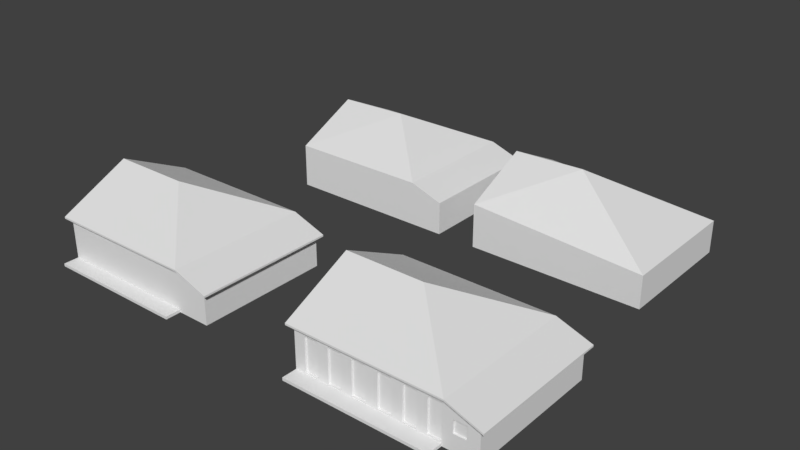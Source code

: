 # Source: casa_50.blend  (saved by Blender 2.79.0; exported with 4.5.12 LTS)
import bpy
from mathutils import Matrix  # noqa: F401  (used for matrix-valued properties, if any)

bpy.ops.wm.read_factory_settings(use_empty=True)
scene = bpy.context.scene
scene.name = 'Scene'

# ---- collections
col_collection_1 = bpy.data.collections.new('Collection 1'); scene.collection.children.link(col_collection_1)

# ---- materials (node trees are filled in below, after node groups)
mat_material = bpy.data.materials.new('Material')
mat_material.alpha_threshold = 0.0
mat_material.use_transparent_shadow = False
mat_material.roughness = 0.5
mat_material.line_color = (0.0, 0.0, 0.0, 1.0)

# ---- material node trees

# ---- world
world_world = bpy.data.worlds.new('World'); scene.world = world_world
world_world.color = (0.05088, 0.05088, 0.05088)
world_world.use_sun_shadow = False
world_world.sun_shadow_jitter_overblur = 0.0
world_world.cycles.sampling_method = 'MANUAL'

# ---- meshes
me_cube_001 = bpy.data.meshes.new('Cube.001')
me_cube_001.from_pydata([(4.305, 3.994, 1.509), (4.305, -3.994, 1.509), (-4.305, -3.994, 1.509), (-4.305, 3.994, 1.509), (6.307, 3.994, 0.8184), (6.307, -3.994, 0.8184), (4.547, 4.239, 1.502), (4.547, -4.239, 1.502), (-4.641, 4.239, 1.502), (-4.641, -4.239, 1.502), (6.621, 4.239, 0.769), (6.621, -4.239, 0.769), (0.08474, -2.146e-06, 3.532), (-4.641, -3.932e-05, 3.539), (4.547, 4.239, 1.393), (-4.305, 0.00924, 3.416), (-4.641, 4.239, 1.393), (4.547, -4.239, 1.393), (-4.641, -4.239, 1.393), (6.621, 4.239, 0.6594), (6.621, -4.239, 0.6594), (-4.641, 0.009766, 3.416)], [], [(14, 16, 8, 6), (12, 13, 9, 7), (5, 4, 19, 20), (15, 2, 18, 21), (3, 15, 21, 16), (2, 1, 17, 18), (6, 8, 13, 12), (12, 7, 6), (7, 11, 10, 6), (19, 14, 6, 10), (20, 19, 10, 11), (18, 17, 7, 9), (17, 20, 11, 7), (16, 21, 13, 8), (21, 18, 9, 13), (1, 5, 20, 17), (4, 0, 14, 19), (0, 3, 16, 14)])
me_cube_001.materials.append(mat_material)
me_cube_001.use_remesh_preserve_volume = False
me_cube_001.use_remesh_preserve_attributes = False
me_cube_001.use_mirror_vertex_groups = False
me_cube_001.update()
me_cube_000 = bpy.data.meshes.new('Cube.000')
me_cube_000.from_pydata([(-4.305, -3.994, 1.509), (-4.305, 3.994, 1.509), (-4.305, 0.00924, 3.416), (4.305, 3.994, -1.165), (4.305, -3.994, -1.0), (-4.305, -3.994, -1.0), (-4.305, 3.994, -1.165), (4.305, 3.994, 1.509), (4.305, -3.994, 1.509), (6.307, 3.994, -1.165), (6.307, -3.994, -1.165), (6.307, 3.994, 0.8184), (6.307, -3.994, 0.8184), (3.228, -3.994, -1.0), (4.878, -3.994, -0.2126), (1.794, -3.994, -1.0), (5.624, -3.994, -0.2126), (0.3587, -3.994, -1.0), (5.624, -3.994, 0.508), (-1.076, -3.994, -1.0), (3.505, -3.994, 1.083), (-2.526, -3.994, -1.0), (3.505, -3.994, -0.9148), (1.518, -3.994, 1.083), (3.228, -3.994, 1.509), (1.794, -3.994, 1.509), (0.3587, -3.994, 1.509), (4.305, -3.994, -0.9148), (-1.076, -3.994, 1.509), (4.305, -3.994, 1.083), (-2.511, -3.994, 1.509), (2.952, -3.994, 1.083), (2.152, -3.994, 1.083), (2.152, -3.994, -0.9148), (2.952, -3.994, -0.9148), (1.518, -3.994, -0.9148), (0.7174, -3.994, -0.9148), (-1.222e-06, -3.994, -0.9148), (-0.8001, -3.994, -0.9148), (-1.435, -3.994, -0.9148), (-2.235, -3.994, -0.9148), (-2.87, -3.994, -0.9148), (-3.67, -3.994, -0.9148), (0.7174, -3.994, 1.083), (-1.594e-06, -3.994, 1.083), (-0.8001, -3.994, 1.083), (-1.435, -3.994, 1.083), (-2.235, -3.994, 1.083), (-2.87, -3.994, 1.083), (-3.67, -3.994, 1.083), (4.878, -3.994, 0.508), (4.305, -4.913, -1.0), (-4.305, -4.913, -1.0), (1.076, -4.913, -1.0), (-1.801, -4.913, -1.0), (4.305, -3.994, -1.165), (-4.305, -3.994, -1.165), (4.305, -4.913, -1.165), (-4.305, -4.913, -1.165), (1.076, -4.913, -1.165), (-1.801, -4.913, -1.165)], [], [(0, 2, 1), (29, 8, 24, 20), (41, 42, 5, 21), (5, 0, 1, 6), (7, 3, 6, 1), (9, 11, 12, 10), (27, 4, 10), (3, 7, 11, 9), (20, 24, 31), (31, 24, 25, 32), (32, 25, 23), (23, 25, 26, 43), (43, 26, 44), (44, 26, 28, 45), (45, 28, 46), (46, 28, 30, 47), (47, 30, 48), (48, 30, 0, 49), (10, 12, 18, 16), (19, 39, 40, 21), (19, 38, 39), (17, 37, 38, 19), (17, 36, 37), (15, 35, 36, 17), (15, 33, 35), (13, 34, 33, 15), (13, 22, 34), (29, 27, 14, 50), (40, 41, 21), (4, 27, 22, 13), (12, 29, 50, 18), (8, 29, 12), (40, 47, 48, 41), (38, 45, 46, 39), (36, 43, 44, 37), (33, 32, 23, 35), (22, 20, 31, 34), (42, 49, 0, 5), (27, 10, 16, 14), (50, 14, 16, 18), (41, 48, 49, 42), (39, 46, 47, 40), (37, 44, 45, 38), (35, 23, 43, 36), (34, 31, 32, 33), (27, 29, 20, 22), (4, 13, 51), (21, 5, 52, 54), (17, 19, 54, 53), (15, 17, 53), (19, 21, 54), (13, 15, 53, 51), (4, 55, 10), (4, 51, 57, 55), (5, 6, 56), (52, 5, 56, 58), (53, 54, 60, 59), (54, 52, 58, 60), (51, 53, 59, 57)])
_uv = me_cube_000.uv_layers.new(name='UVMap')
_uv.uv.foreach_set('vector', [0.9998, 0.289, 0.4987, 0.4928, 7.576e-05, 0.2887, 0.9718, 0.3821, 0.9718, 0.4614, 0.7716, 0.4614, 0.823, 0.3821, 0.6442, 0.8578, 0.5121, 0.8577, 0.4073, 0.8436, 0.701, 0.8438, 0.9999, 0.02057, 0.9998, 0.289, 7.576e-05, 0.2887, 0.000191, 0.002681, 5.573e-05, 0.3106, 5.597e-05, 5.597e-05, 0.9999, 5.567e-05, 0.9999, 0.3106, 1.0, 4.982e-05, 0.9999, 0.2482, 4.982e-05, 0.2482, 5.011e-05, 4.982e-05, 0.6448, 0.06561, 0.6448, 0.05092, 0.9901, 0.02255, 0.4032, 0.02102, 0.4032, 0.4915, 0.05081, 0.3699, 0.05081, 0.02102, 0.823, 0.3821, 0.7716, 0.4614, 0.7201, 0.3821, 0.7201, 0.3821, 0.7716, 0.4614, 0.5045, 0.4614, 0.5713, 0.3821, 0.5713, 0.3821, 0.5045, 0.4614, 0.4532, 0.3821, 0.4532, 0.3821, 0.5045, 0.4614, 0.2375, 0.4614, 0.3042, 0.3821, 0.3042, 0.3821, 0.2375, 0.4614, 0.1707, 0.3821, 0.8426, 0.4025, 0.9113, 0.4841, 0.6363, 0.4841, 0.6892, 0.4025, 0.6892, 0.4025, 0.6363, 0.4841, 0.5675, 0.4025, 0.5675, 0.4025, 0.6363, 0.4841, 0.3612, 0.4841, 0.4141, 0.4025, 0.4141, 0.4025, 0.3612, 0.4841, 0.2924, 0.4025, 0.2924, 0.4025, 0.3612, 0.4841, 0.01739, 0.4841, 0.139, 0.4025, 0.9901, 0.02255, 0.9901, 0.3645, 0.8724, 0.3109, 0.8724, 0.1867, 0.9405, 0.8439, 0.8812, 0.858, 0.749, 0.8579, 0.701, 0.8438, 0.9405, 0.8439, 0.986, 0.858, 0.8812, 0.858, 0.7656, 0.8989, 0.7093, 0.9122, 0.5839, 0.9122, 0.5407, 0.8989, 0.7656, 0.8989, 0.8218, 0.9122, 0.7093, 0.9122, 0.9904, 0.8989, 0.9472, 0.9122, 0.8218, 0.9122, 0.7656, 0.8989, 0.7352, 0.7527, 0.7929, 0.7664, 0.6907, 0.7664, 0.7953, 0.6893, 0.7456, 0.7046, 0.6018, 0.7046, 0.5373, 0.6893, 0.7953, 0.6893, 0.8451, 0.7046, 0.7456, 0.7046, 0.6448, 0.4101, 0.6448, 0.06561, 0.7438, 0.1867, 0.7438, 0.3109, 0.749, 0.8579, 0.6442, 0.8578, 0.701, 0.8438, 0.9889, 0.6893, 0.9889, 0.7046, 0.8451, 0.7046, 0.7953, 0.6893, 0.9901, 0.3645, 0.6448, 0.4101, 0.7438, 0.3109, 0.8724, 0.3109, 0.6448, 0.4836, 0.6448, 0.4101, 0.9901, 0.3645, 0.4141, 0.01944, 0.4141, 0.4025, 0.2924, 0.4025, 0.2924, 0.01944, 0.6892, 0.01944, 0.6892, 0.4025, 0.5675, 0.4025, 0.5675, 0.01944, 0.3042, 0.01021, 0.3042, 0.3821, 0.1707, 0.3821, 0.1707, 0.01021, 0.5713, 0.01021, 0.5713, 0.3821, 0.4532, 0.3821, 0.4532, 0.01021, 0.823, 0.01021, 0.823, 0.3821, 0.7201, 0.3821, 0.7201, 0.01021, 0.139, 0.01944, 0.139, 0.4025, 0.01739, 0.4841, 0.01739, 0.003111, 0.6448, 0.06561, 0.9901, 0.02255, 0.8724, 0.1867, 0.7438, 0.1867, 0.1999, 0.9877, 0.1999, 0.7529, 0.3832, 0.7529, 0.3832, 0.9877, 0.1927, 0.5037, 0.1927, 0.9973, 0.003764, 0.9973, 0.003764, 0.5037, 0.1927, 0.5037, 0.1927, 0.9973, 0.003708, 0.9973, 0.003709, 0.5037, 0.1927, 0.5037, 0.1927, 0.9973, 0.003785, 0.9973, 0.003785, 0.5037, 0.1927, 0.5037, 0.1927, 0.9973, 0.003721, 0.9973, 0.003721, 0.5037, 0.1927, 0.5037, 0.1927, 0.9973, 0.003893, 0.9973, 0.003893, 0.5037, 0.1927, 0.5037, 0.1927, 0.9973, 0.003893, 0.9973, 0.003895, 0.5037, 0.9889, 0.6893, 0.7953, 0.6893, 0.9889, 0.5242, 0.701, 0.8438, 0.4073, 0.8436, 0.4074, 0.692, 0.8208, 0.6922, 0.7656, 0.8989, 0.5407, 0.8989, 0.427, 0.755, 0.878, 0.755, 0.9904, 0.8989, 0.7656, 0.8989, 0.878, 0.755, 0.9405, 0.8439, 0.701, 0.8438, 0.8208, 0.6922, 0.7953, 0.6893, 0.5373, 0.6893, 0.4083, 0.5242, 0.9889, 0.5242, 0.6448, 0.05092, 0.6448, 0.02255, 0.9901, 0.02255, 0.9927, 0.8363, 0.8624, 0.8363, 0.8624, 0.8129, 0.9927, 0.8129, 0.9999, 0.02057, 0.000191, 0.002681, 0.9999, 0.002976, 0.5169, 0.8112, 0.437, 0.8112, 0.437, 0.7969, 0.5169, 0.7969, 0.9848, 0.8112, 0.7346, 0.8112, 0.7346, 0.7969, 0.9848, 0.7969, 0.7346, 0.8112, 0.5169, 0.8112, 0.5169, 0.7969, 0.7346, 0.7969, 0.8624, 0.8363, 0.4042, 0.8363, 0.4042, 0.8129, 0.8624, 0.8129])
me_cube_000.materials.append(mat_material)
me_cube_000.use_remesh_preserve_volume = False
me_cube_000.use_remesh_preserve_attributes = False
me_cube_000.use_mirror_vertex_groups = False
me_cube_000.update()
me_cube_012 = bpy.data.meshes.new('Cube.012')
me_cube_012.from_pydata([(6.307, 3.994, 0.8184), (6.307, -3.994, 0.8184), (-4.305, -3.994, 1.509), (-4.305, 3.994, 1.509), (0.08474, -2.146e-06, 3.532), (-4.305, 0.00924, 3.416)], [], [(4, 5, 2, 1), (0, 3, 5, 4), (4, 1, 0)])
me_cube_012.materials.append(mat_material)
me_cube_012.use_remesh_preserve_volume = False
me_cube_012.use_remesh_preserve_attributes = False
me_cube_012.use_mirror_vertex_groups = False
me_cube_012.update()
me_cube_011 = bpy.data.meshes.new('Cube.011')
me_cube_011.from_pydata([(-4.305, -3.994, 1.509), (-4.305, 3.994, 1.509), (-4.305, 0.00924, 3.416), (6.307, 3.994, -1.165), (6.307, -3.994, -1.165), (-4.305, -3.994, -1.165), (-4.305, 3.994, -1.165), (6.307, 3.994, 0.8184), (6.307, -3.994, 0.8184)], [], [(0, 2, 1), (5, 0, 1, 6), (7, 3, 6, 1), (3, 7, 8, 4), (4, 8, 0, 5)])
_uv = me_cube_011.uv_layers.new(name='UVMap')
_uv.uv.foreach_set('vector', [0.9998, 0.289, 0.4987, 0.4928, 7.576e-05, 0.2887, 0.9999, 0.02057, 0.9998, 0.289, 7.576e-05, 0.2887, 0.000191, 0.002681, 5.573e-05, 0.3106, 5.597e-05, 5.597e-05, 0.9999, 5.567e-05, 0.9999, 0.3106, 1.0, 4.982e-05, 0.9999, 0.2482, 4.982e-05, 0.2482, 5.011e-05, 4.982e-05, 0.9999, 5.019e-05, 0.9999, 0.1869, 5.024e-05, 0.252, 5.019e-05, 5.111e-05])
me_cube_011.materials.append(mat_material)
me_cube_011.use_remesh_preserve_volume = False
me_cube_011.use_remesh_preserve_attributes = False
me_cube_011.use_mirror_vertex_groups = False
me_cube_011.update()
me_cube_010 = bpy.data.meshes.new('Cube.010')
me_cube_010.from_pydata([(-4.305, -3.994, 1.509), (-4.305, 3.994, 1.509), (-4.305, 0.00924, 3.416), (4.305, 3.994, -1.165), (4.305, -3.994, -1.165), (-4.305, -3.994, -1.165), (-4.305, 3.994, -1.165), (4.305, 3.994, 1.509), (4.305, -3.994, 1.509), (6.307, 3.994, -1.165), (6.307, -3.994, -1.165), (6.307, 3.994, 0.8184), (6.307, -3.994, 0.8184)], [], [(0, 2, 1), (5, 0, 1, 6), (7, 3, 6, 1), (9, 11, 12, 10), (3, 7, 11, 9), (8, 4, 10, 12), (4, 8, 0, 5)])
_uv = me_cube_010.uv_layers.new(name='UVMap')
_uv.uv.foreach_set('vector', [0.1601, 0.7528, 0.0, 0.3755, 0.1601, 1.797e-07, 0.3846, 0.7528, 0.1601, 0.7528, 0.1601, 1.797e-07, 0.3846, 0.0, 0.6091, 0.1887, 0.8335, 0.1887, 0.8335, 1.0, 0.6091, 1.0, 1.0, 0.7528, 0.8335, 0.7528, 0.8335, 0.0, 1.0, 2.247e-07, 0.8335, 0.1887, 0.6091, 0.1887, 0.6671, 0.0, 0.8335, 1.797e-07, 0.8111, 0.9999, 0.8111, 9.997e-05, 0.9998, 0.0001001, 0.9998, 0.7415, 0.8111, 9.997e-05, 0.8111, 0.9999, 9.997e-05, 0.9999, 0.0001001, 0.0001003])
me_cube_010.materials.append(mat_material)
me_cube_010.use_remesh_preserve_volume = False
me_cube_010.use_remesh_preserve_attributes = False
me_cube_010.use_mirror_vertex_groups = False
me_cube_010.update()
me_cube_009 = bpy.data.meshes.new('Cube.009')
me_cube_009.from_pydata([(4.305, 3.994, 1.509), (4.305, -3.994, 1.509), (-4.305, -3.994, 1.509), (-4.305, 3.994, 1.509), (6.307, 3.994, 0.8184), (6.307, -3.994, 0.8184), (0.08474, -2.146e-06, 3.532), (-4.305, 0.00924, 3.416)], [], [(6, 7, 2, 1), (0, 3, 7, 6), (6, 1, 0), (1, 5, 4, 0)])
me_cube_009.materials.append(mat_material)
me_cube_009.use_remesh_preserve_volume = False
me_cube_009.use_remesh_preserve_attributes = False
me_cube_009.use_mirror_vertex_groups = False
me_cube_009.update()
me_cube_006 = bpy.data.meshes.new('Cube.006')
me_cube_006.from_pydata([(-4.305, -3.994, 1.509), (-4.305, 3.994, 1.509), (-4.305, 0.00924, 3.416), (4.305, 3.994, -1.165), (4.305, -3.994, -1.0), (-4.305, -3.994, -1.0), (-4.305, 3.994, -1.165), (4.305, 3.994, 1.509), (4.305, -3.994, 1.509), (6.307, 3.994, -1.165), (6.307, -3.994, -1.165), (6.307, 3.994, 0.8184), (6.307, -3.994, 0.8184), (3.228, -3.994, -1.0), (4.878, -3.994, -0.2126), (1.794, -3.994, -1.0), (5.624, -3.994, -0.2126), (0.3587, -3.994, -1.0), (5.624, -3.994, 0.508), (-1.076, -3.994, -1.0), (3.505, -3.884, 1.083), (-2.526, -3.994, -1.0), (3.505, -3.884, -0.9148), (1.518, -3.884, 1.083), (3.228, -3.994, 1.509), (4.878, -3.884, -0.2126), (1.794, -3.994, 1.509), (5.624, -3.884, -0.2126), (0.3587, -3.994, 1.509), (4.305, -3.884, -0.9148), (-1.076, -3.994, 1.509), (4.305, -3.884, 1.083), (-2.511, -3.994, 1.509), (2.952, -3.884, 1.083), (2.152, -3.884, 1.083), (4.305, -3.994, -0.9148), (2.152, -3.884, -0.9148), (4.305, -3.994, 1.083), (3.505, -3.994, -0.9148), (2.952, -3.994, -0.9148), (2.152, -3.994, -0.9148), (1.518, -3.994, -0.9148), (0.7174, -3.994, -0.9148), (-1.222e-06, -3.994, -0.9148), (-0.8001, -3.994, -0.9148), (-1.435, -3.994, -0.9148), (-2.235, -3.994, -0.9148), (-2.87, -3.994, -0.9148), (-3.67, -3.994, -0.9148), (2.952, -3.884, -0.9148), (3.505, -3.994, 1.083), (2.952, -3.994, 1.083), (2.152, -3.994, 1.083), (1.518, -3.994, 1.083), (0.7174, -3.994, 1.083), (-1.594e-06, -3.994, 1.083), (-0.8001, -3.994, 1.083), (-1.435, -3.994, 1.083), (-2.235, -3.994, 1.083), (-2.87, -3.994, 1.083), (-3.67, -3.994, 1.083), (4.878, -3.994, 0.508), (1.518, -3.884, -0.9148), (0.7174, -3.884, 1.083), (0.7174, -3.884, -0.9148), (-1.594e-06, -3.884, 1.083), (-1.222e-06, -3.884, -0.9148), (-0.8001, -3.884, 1.083), (-0.8001, -3.884, -0.9148), (-1.435, -3.884, 1.083), (-1.435, -3.884, -0.9148), (-2.235, -3.884, 1.083), (-2.235, -3.884, -0.9148), (-2.87, -3.884, 1.083), (-2.87, -3.884, -0.9148), (-3.67, -3.884, 1.083), (-3.67, -3.884, -0.9148), (4.878, -3.884, 0.508), (5.624, -3.884, 0.508), (4.305, -4.913, -1.0), (-4.305, -4.913, -1.0), (1.076, -4.913, -1.0), (-1.801, -4.913, -1.0), (4.305, -3.994, -1.165), (-4.305, -3.994, -1.165), (4.305, -4.913, -1.165), (-4.305, -4.913, -1.165), (1.076, -4.913, -1.165), (-1.801, -4.913, -1.165)], [], [(0, 2, 1), (37, 8, 24, 50), (47, 48, 5, 21), (5, 0, 1, 6), (7, 3, 6, 1), (9, 11, 12, 10), (35, 4, 10), (3, 7, 11, 9), (50, 24, 51), (51, 24, 26, 52), (52, 26, 53), (53, 26, 28, 54), (54, 28, 55), (55, 28, 30, 56), (56, 30, 57), (57, 30, 32, 58), (58, 32, 59), (59, 32, 0, 60), (10, 12, 18, 16), (53, 54, 63, 23), (19, 45, 46, 21), (19, 44, 45), (17, 43, 44, 19), (17, 42, 43), (15, 41, 42, 17), (15, 40, 41), (13, 39, 40, 15), (13, 38, 39), (37, 35, 14, 61), (46, 47, 21), (4, 35, 38, 13), (12, 37, 61, 18), (8, 37, 12), (54, 42, 64, 63), (46, 58, 59, 47), (42, 41, 62, 64), (44, 56, 57, 45), (41, 53, 23, 62), (42, 54, 55, 43), (55, 56, 67, 65), (40, 52, 53, 41), (52, 40, 36, 34), (38, 50, 51, 39), (48, 60, 0, 5), (44, 43, 66, 68), (35, 10, 16, 14), (77, 25, 27, 78), (74, 73, 75, 76), (70, 69, 71, 72), (66, 65, 67, 68), (62, 23, 63, 64), (49, 33, 34, 36), (29, 31, 20, 22), (43, 55, 65, 66), (40, 39, 49, 36), (56, 44, 68, 67), (51, 52, 34, 33), (45, 57, 69, 70), (58, 46, 72, 71), (47, 59, 73, 74), (14, 16, 27, 25), (38, 35, 29, 22), (37, 50, 20, 31), (60, 48, 76, 75), (16, 18, 78, 27), (61, 14, 25, 77), (48, 47, 74, 76), (18, 61, 77, 78), (59, 60, 75, 73), (35, 37, 31, 29), (46, 45, 70, 72), (50, 38, 22, 20), (57, 58, 71, 69), (39, 51, 33, 49), (4, 13, 79), (21, 5, 80, 82), (17, 19, 82, 81), (15, 17, 81), (19, 21, 82), (13, 15, 81, 79), (4, 83, 10), (4, 79, 85, 83), (5, 6, 84), (80, 5, 84, 86), (81, 82, 88, 87), (82, 80, 86, 88), (79, 81, 87, 85)])
_uv = me_cube_006.uv_layers.new(name='UVMap')
_uv.uv.foreach_set('vector', [0.9998, 0.289, 0.4987, 0.4928, 7.576e-05, 0.2887, 0.9718, 0.3821, 0.9718, 0.4614, 0.7716, 0.4614, 0.823, 0.3821, 0.6442, 0.8578, 0.5121, 0.8577, 0.4073, 0.8436, 0.701, 0.8438, 0.9999, 0.02057, 0.9998, 0.289, 7.576e-05, 0.2887, 0.000191, 0.002681, 5.573e-05, 0.3106, 5.597e-05, 5.597e-05, 0.9999, 5.567e-05, 0.9999, 0.3106, 1.0, 4.982e-05, 0.9999, 0.2482, 4.982e-05, 0.2482, 5.011e-05, 4.982e-05, 0.6448, 0.06561, 0.6448, 0.05092, 0.9901, 0.02255, 0.4032, 0.02102, 0.4032, 0.4915, 0.05081, 0.3699, 0.05081, 0.02102, 0.823, 0.3821, 0.7716, 0.4614, 0.7201, 0.3821, 0.7201, 0.3821, 0.7716, 0.4614, 0.5045, 0.4614, 0.5713, 0.3821, 0.5713, 0.3821, 0.5045, 0.4614, 0.4532, 0.3821, 0.4532, 0.3821, 0.5045, 0.4614, 0.2375, 0.4614, 0.3042, 0.3821, 0.3042, 0.3821, 0.2375, 0.4614, 0.1707, 0.3821, 0.8426, 0.4025, 0.9113, 0.4841, 0.6363, 0.4841, 0.6892, 0.4025, 0.6892, 0.4025, 0.6363, 0.4841, 0.5675, 0.4025, 0.5675, 0.4025, 0.6363, 0.4841, 0.3612, 0.4841, 0.4141, 0.4025, 0.4141, 0.4025, 0.3612, 0.4841, 0.2924, 0.4025, 0.2924, 0.4025, 0.3612, 0.4841, 0.01739, 0.4841, 0.139, 0.4025, 0.9901, 0.02255, 0.9901, 0.3645, 0.8724, 0.3109, 0.8724, 0.1867, 0.4708, 0.4209, 0.2957, 0.4209, 0.2957, 0.3968, 0.4708, 0.3968, 0.9405, 0.8439, 0.8812, 0.858, 0.749, 0.8579, 0.701, 0.8438, 0.9405, 0.8439, 0.986, 0.858, 0.8812, 0.858, 0.7656, 0.8989, 0.7093, 0.9122, 0.5839, 0.9122, 0.5407, 0.8989, 0.7656, 0.8989, 0.8218, 0.9122, 0.7093, 0.9122, 0.9904, 0.8989, 0.9472, 0.9122, 0.8218, 0.9122, 0.7656, 0.8989, 0.7352, 0.7527, 0.7929, 0.7664, 0.6907, 0.7664, 0.7953, 0.6893, 0.7456, 0.7046, 0.6018, 0.7046, 0.5373, 0.6893, 0.7953, 0.6893, 0.8451, 0.7046, 0.7456, 0.7046, 0.6448, 0.4101, 0.6448, 0.06561, 0.7438, 0.1867, 0.7438, 0.3109, 0.749, 0.8579, 0.6442, 0.8578, 0.701, 0.8438, 0.9889, 0.6893, 0.9889, 0.7046, 0.8451, 0.7046, 0.7953, 0.6893, 0.9901, 0.3645, 0.6448, 0.4101, 0.7438, 0.3109, 0.8724, 0.3109, 0.6448, 0.4836, 0.6448, 0.4101, 0.9901, 0.3645, 0.4043, 0.4935, 0.4043, 0.006997, 0.4311, 0.006997, 0.4311, 0.4935, 0.4141, 0.01944, 0.4141, 0.4025, 0.2924, 0.4025, 0.2924, 0.01944, 0.8218, 0.9122, 0.9472, 0.9122, 0.9472, 0.9295, 0.8218, 0.9295, 0.6892, 0.01944, 0.6892, 0.4025, 0.5675, 0.4025, 0.5675, 0.01944, 0.4853, 0.009187, 0.4853, 0.4987, 0.4583, 0.4987, 0.4583, 0.009187, 0.3042, 0.01021, 0.3042, 0.3821, 0.1707, 0.3821, 0.1707, 0.01021, 0.4708, 0.4209, 0.2958, 0.4209, 0.2958, 0.3968, 0.4708, 0.3968, 0.5713, 0.01021, 0.5713, 0.3821, 0.4532, 0.3821, 0.4532, 0.01021, 0.4043, 0.4935, 0.4043, 0.006997, 0.4311, 0.006997, 0.4311, 0.4935, 0.823, 0.01021, 0.823, 0.3821, 0.7201, 0.3821, 0.7201, 0.01021, 0.139, 0.01944, 0.139, 0.4025, 0.01739, 0.4841, 0.01739, 0.003111, 0.5839, 0.9122, 0.7093, 0.9122, 0.7093, 0.9295, 0.5839, 0.9295, 0.6448, 0.06561, 0.9901, 0.02255, 0.8724, 0.1867, 0.7438, 0.1867, 0.1999, 0.9877, 0.1999, 0.7529, 0.3832, 0.7529, 0.3832, 0.9877, 0.1927, 0.5037, 0.1927, 0.9973, 0.003764, 0.9973, 0.003764, 0.5037, 0.1927, 0.5037, 0.1927, 0.9973, 0.003708, 0.9973, 0.003709, 0.5037, 0.1927, 0.5037, 0.1927, 0.9973, 0.003785, 0.9973, 0.003785, 0.5037, 0.1927, 0.5037, 0.1927, 0.9973, 0.003721, 0.9973, 0.003721, 0.5037, 0.1927, 0.5037, 0.1927, 0.9973, 0.003893, 0.9973, 0.003893, 0.5037, 0.1927, 0.5037, 0.1927, 0.9973, 0.003893, 0.9973, 0.003895, 0.5037, 0.4853, 0.009187, 0.4853, 0.4987, 0.4583, 0.4987, 0.4583, 0.009187, 0.6018, 0.7046, 0.7456, 0.7046, 0.7456, 0.7244, 0.6018, 0.7244, 0.4043, 0.4935, 0.4043, 0.006997, 0.4311, 0.006997, 0.4311, 0.4935, 0.4708, 0.4209, 0.2959, 0.4209, 0.2959, 0.3968, 0.4708, 0.3968, 0.4853, 0.009187, 0.4853, 0.4987, 0.4583, 0.4987, 0.4583, 0.009187, 0.4043, 0.4935, 0.4043, 0.006997, 0.4311, 0.006997, 0.4311, 0.4935, 0.4853, 0.009187, 0.4853, 0.4987, 0.4583, 0.4987, 0.4583, 0.009187, 0.2837, 0.1439, 0.5342, 0.1439, 0.5342, 0.1809, 0.2837, 0.1809, 0.8451, 0.7046, 0.9889, 0.7046, 0.9889, 0.7244, 0.8451, 0.7244, 0.4708, 0.4209, 0.2959, 0.4209, 0.2959, 0.3968, 0.4708, 0.3968, 0.4043, 0.4935, 0.4043, 0.006997, 0.4311, 0.006997, 0.4311, 0.4935, 0.5195, 0.182, 0.5195, 0.4095, 0.4848, 0.4095, 0.4848, 0.182, 0.5196, 0.4095, 0.5196, 0.182, 0.5543, 0.182, 0.5543, 0.4095, 0.5121, 0.8577, 0.6442, 0.8578, 0.6442, 0.876, 0.5121, 0.8759, 0.3128, 0.2048, 0.02994, 0.2048, 0.02994, 0.163, 0.3128, 0.163, 0.4708, 0.4209, 0.2958, 0.4209, 0.2958, 0.3968, 0.4708, 0.3968, 0.4853, 0.009187, 0.4853, 0.4987, 0.4583, 0.4987, 0.4583, 0.009187, 0.749, 0.8579, 0.8812, 0.858, 0.8812, 0.8761, 0.749, 0.8761, 0.4043, 0.4935, 0.4043, 0.006997, 0.4311, 0.006997, 0.4311, 0.4935, 0.4708, 0.4209, 0.2957, 0.4209, 0.2957, 0.3968, 0.4708, 0.3968, 0.4853, 0.009187, 0.4853, 0.4987, 0.4583, 0.4987, 0.4583, 0.009187, 0.9889, 0.6893, 0.7953, 0.6893, 0.9889, 0.5242, 0.701, 0.8438, 0.4073, 0.8436, 0.4074, 0.692, 0.8208, 0.6922, 0.7656, 0.8989, 0.5407, 0.8989, 0.427, 0.755, 0.878, 0.755, 0.9904, 0.8989, 0.7656, 0.8989, 0.878, 0.755, 0.9405, 0.8439, 0.701, 0.8438, 0.8208, 0.6922, 0.7953, 0.6893, 0.5373, 0.6893, 0.4083, 0.5242, 0.9889, 0.5242, 0.6448, 0.05092, 0.6448, 0.02255, 0.9901, 0.02255, 0.9927, 0.8363, 0.8624, 0.8363, 0.8624, 0.8129, 0.9927, 0.8129, 0.9999, 0.02057, 0.000191, 0.002681, 0.9999, 0.002976, 0.5169, 0.8112, 0.437, 0.8112, 0.437, 0.7969, 0.5169, 0.7969, 0.9848, 0.8112, 0.7346, 0.8112, 0.7346, 0.7969, 0.9848, 0.7969, 0.7346, 0.8112, 0.5169, 0.8112, 0.5169, 0.7969, 0.7346, 0.7969, 0.8624, 0.8363, 0.4042, 0.8363, 0.4042, 0.8129, 0.8624, 0.8129])
me_cube_006.materials.append(mat_material)
me_cube_006.use_remesh_preserve_volume = False
me_cube_006.use_remesh_preserve_attributes = False
me_cube_006.use_mirror_vertex_groups = False
me_cube_006.update()
me_cube_002 = bpy.data.meshes.new('Cube.002')
me_cube_002.from_pydata([(4.305, 3.994, 1.509), (4.305, -3.994, 1.509), (-4.305, -3.994, 1.509), (-4.305, 3.994, 1.509), (6.307, 3.994, 0.8184), (6.307, -3.994, 0.8184), (4.547, 4.239, 1.502), (4.547, -4.239, 1.502), (-4.641, 4.239, 1.502), (-4.641, -4.239, 1.502), (6.621, 4.239, 0.769), (6.621, -4.239, 0.769), (0.08474, -2.146e-06, 3.532), (-4.641, -3.932e-05, 3.539), (4.547, 4.239, 1.393), (-4.305, 0.00924, 3.416), (-4.641, 4.239, 1.393), (4.547, -4.239, 1.393), (-4.641, -4.239, 1.393), (6.621, 4.239, 0.6594), (6.621, -4.239, 0.6594), (-4.641, 0.009766, 3.416)], [], [(14, 16, 8, 6), (12, 13, 9, 7), (5, 4, 19, 20), (15, 2, 18, 21), (3, 15, 21, 16), (2, 1, 17, 18), (6, 8, 13, 12), (12, 7, 6), (7, 11, 10, 6), (19, 14, 6, 10), (20, 19, 10, 11), (18, 17, 7, 9), (17, 20, 11, 7), (16, 21, 13, 8), (21, 18, 9, 13), (1, 5, 20, 17), (4, 0, 14, 19), (0, 3, 16, 14)])
me_cube_002.materials.append(mat_material)
me_cube_002.use_remesh_preserve_volume = False
me_cube_002.use_remesh_preserve_attributes = False
me_cube_002.use_mirror_vertex_groups = False
me_cube_002.update()

# ---- objects
ob_cube_002 = bpy.data.objects.new('Cube.002', me_cube_001)
ob_cube_000 = bpy.data.objects.new('Cube.000', me_cube_000)
ob_cube_007 = bpy.data.objects.new('Cube.007', me_cube_012)
ob_cube_005 = bpy.data.objects.new('Cube.005', me_cube_011)
ob_cube_004 = bpy.data.objects.new('Cube.004', me_cube_010)
ob_cube_003 = bpy.data.objects.new('Cube.003', me_cube_009)
ob_cube_006 = bpy.data.objects.new('Cube.006', me_cube_006)
ob_cube_001 = bpy.data.objects.new('Cube.001', me_cube_002)

# ---- transforms, parenting, visibility, modifiers, constraints
ob_cube_002.location = (-16.89, 0.0, 0.0)
ob_cube_002.lock_rotations_4d = False
ob_cube_002.empty_display_type = 'ARROWS'
ob_cube_002.hide_viewport = True
ob_cube_002.lineart.crease_threshold = 0.0
ob_cube_000.location = (-16.89, 0.0, 0.0)
ob_cube_000.lock_rotations_4d = False
ob_cube_000.empty_display_type = 'ARROWS'
ob_cube_000.lineart.crease_threshold = 0.0
ob_cube_007.location = (-1.024, 15.25, 0.0)
ob_cube_007.lock_rotations_4d = False
ob_cube_007.empty_display_type = 'ARROWS'
ob_cube_007.lineart.crease_threshold = 0.0
ob_cube_005.location = (-1.024, 15.25, 0.0)
ob_cube_005.lock_rotations_4d = False
ob_cube_005.empty_display_type = 'ARROWS'
ob_cube_005.lineart.crease_threshold = 0.0
ob_cube_004.location = (-14.05, 15.25, 0.0)
ob_cube_004.lock_rotations_4d = False
ob_cube_004.empty_display_type = 'ARROWS'
ob_cube_004.lineart.crease_threshold = 0.0
ob_cube_003.location = (-14.05, 15.25, 0.0)
ob_cube_003.lock_rotations_4d = False
ob_cube_003.empty_display_type = 'ARROWS'
ob_cube_003.lineart.crease_threshold = 0.0
ob_cube_006.location = (0.0, 0.0, 0.0)
ob_cube_006.lock_rotations_4d = False
ob_cube_006.empty_display_type = 'ARROWS'
ob_cube_006.lineart.crease_threshold = 0.0
ob_cube_001.location = (0.0, 0.0, 0.0)
ob_cube_001.lock_rotations_4d = False
ob_cube_001.empty_display_type = 'ARROWS'
ob_cube_001.lineart.crease_threshold = 0.0

# ---- collection membership
col_collection_1.objects.link(ob_cube_002)
col_collection_1.objects.link(ob_cube_000)
col_collection_1.objects.link(ob_cube_007)
col_collection_1.objects.link(ob_cube_005)
col_collection_1.objects.link(ob_cube_004)
col_collection_1.objects.link(ob_cube_003)
col_collection_1.objects.link(ob_cube_006)
col_collection_1.objects.link(ob_cube_001)

# ---- scene / render settings (as saved in the file)
scene.frame_start = 1; scene.frame_end = 250; scene.frame_set(0)
scene.render.engine = 'BLENDER_EEVEE_NEXT'
scene.render.resolution_percentage = 50
scene.render.dither_intensity = 0.0
scene.render.use_bake_selected_to_active = True
scene.cycles.use_denoising = False
scene.cycles.samples = 128
scene.cycles.sampling_pattern = 'TABULATED_SOBOL'
scene.cycles.use_adaptive_sampling = False
scene.cycles.use_light_tree = False
scene.cycles.blur_glossy = 0.0
scene.cycles.sample_clamp_indirect = 0.0
scene.view_settings.view_transform = 'Standard'
bpy.context.view_layer.update()

# ---- added for rendering (the .blend has no active camera and no usable light): camera, sun
cam_auto = bpy.data.cameras.new('AutoCamera')
cam_auto.lens = 50.0
cam_auto.sensor_width = 36.0
cam_auto.clip_end = 1000.0
ob_auto_camera = bpy.data.objects.new('AutoCamera', cam_auto)
scene.collection.objects.link(ob_auto_camera)
ob_auto_camera.location = (27.0733, -34.0677, 28.675)
ob_auto_camera.rotation_euler = (1.09748, -7.21219e-08, 0.694738)
scene.camera = ob_auto_camera
light_auto_sun = bpy.data.lights.new('AutoSun', 'SUN')
light_auto_sun.energy = 3.0
light_auto_sun.angle = 0.0523599
ob_auto_sun = bpy.data.objects.new('AutoSun', light_auto_sun)
scene.collection.objects.link(ob_auto_sun)
ob_auto_sun.rotation_euler = (0.872665, 0.174533, 0.523599)
bpy.context.view_layer.update()
